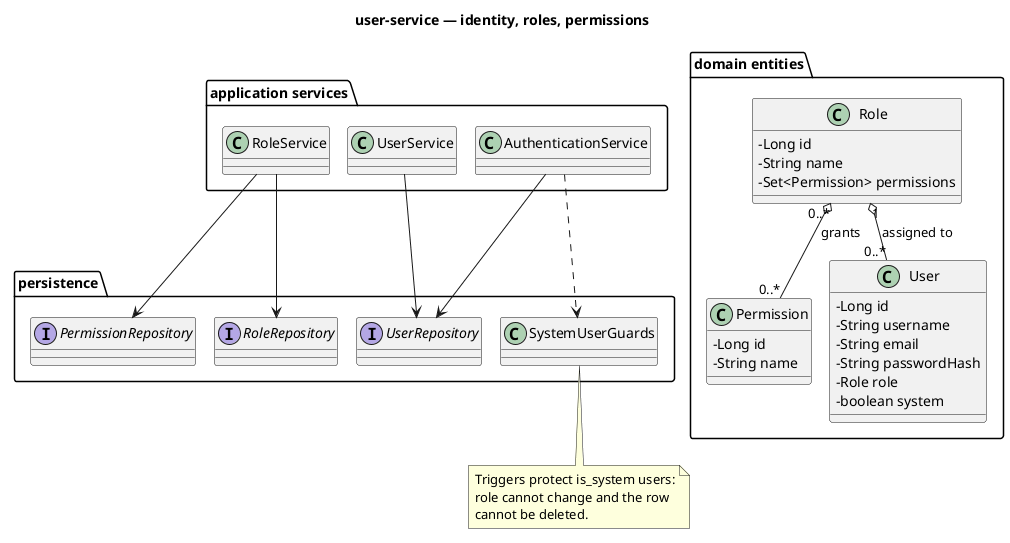

The diagram above was rendered by PlantUML. Its source (embedded in the PNG):
@startuml user-service
skinparam linetype ortho
skinparam nodesep 90
skinparam ranksep 110
skinparam classAttributeIconSize 0

title user-service — identity, roles, permissions

package "domain entities" as domain {
  class User {
    -Long id
    -String username
    -String email
    -String passwordHash
    -Role role
    -boolean system
  }
  class Role {
    -Long id
    -String name
    -Set<Permission> permissions
  }
  class Permission {
    -Long id
    -String name
  }
}

package "application services" as services {
  class UserService
  class RoleService
  class AuthenticationService
}

package "persistence" as persistence {
  interface UserRepository
  interface RoleRepository
  interface PermissionRepository
  class SystemUserGuards
}

Role "1" o-- "0..*" User : assigned to
Role "0..*" o-- "0..*" Permission : grants

UserService --> UserRepository
RoleService --> RoleRepository
RoleService --> PermissionRepository
AuthenticationService --> UserRepository
AuthenticationService ..> SystemUserGuards

note bottom of SystemUserGuards
  Triggers protect is_system users:
  role cannot change and the row
  cannot be deleted.
end note

@enduml